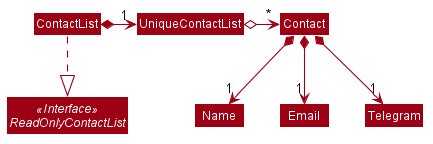

The diagram above was rendered by PlantUML. Its source (embedded in the PNG):
@startuml








skinparam BackgroundColor #FFFFFFF

skinparam Shadowing false

skinparam Class {
    FontColor #FFFFFF
    BorderThickness 1
    BorderColor #FFFFFF
    StereotypeFontColor #FFFFFF
    FontName Arial
}

skinparam Actor {
    BorderColor #000000
    Color #000000
    FontName Arial
}

skinparam Sequence {
    MessageAlign center
    BoxFontSize 15
    BoxPadding 0
    BoxFontColor #FFFFFF
    FontName Arial
}

skinparam Participant {
    FontColor #FFFFFFF
    Padding 20
}

skinparam MinClassWidth 50
skinparam ParticipantPadding 10
skinparam Shadowing false
skinparam DefaultTextAlignment center
skinparam packageStyle Rectangle

hide footbox
hide members
hide circle
skinparam arrowThickness 1.1
skinparam arrowColor #9D0012
skinparam classBackgroundColor #9D0012

Interface ReadOnlyContactList <<Interface>>

ContactList *-right-> "1" UniqueContactList
ContactList .down.|> ReadOnlyContactList

UniqueContactList o-right->"*" Contact

Contact *-->"1" Name
Contact *-->"1" Email
Contact *-->"1" Telegram
@enduml